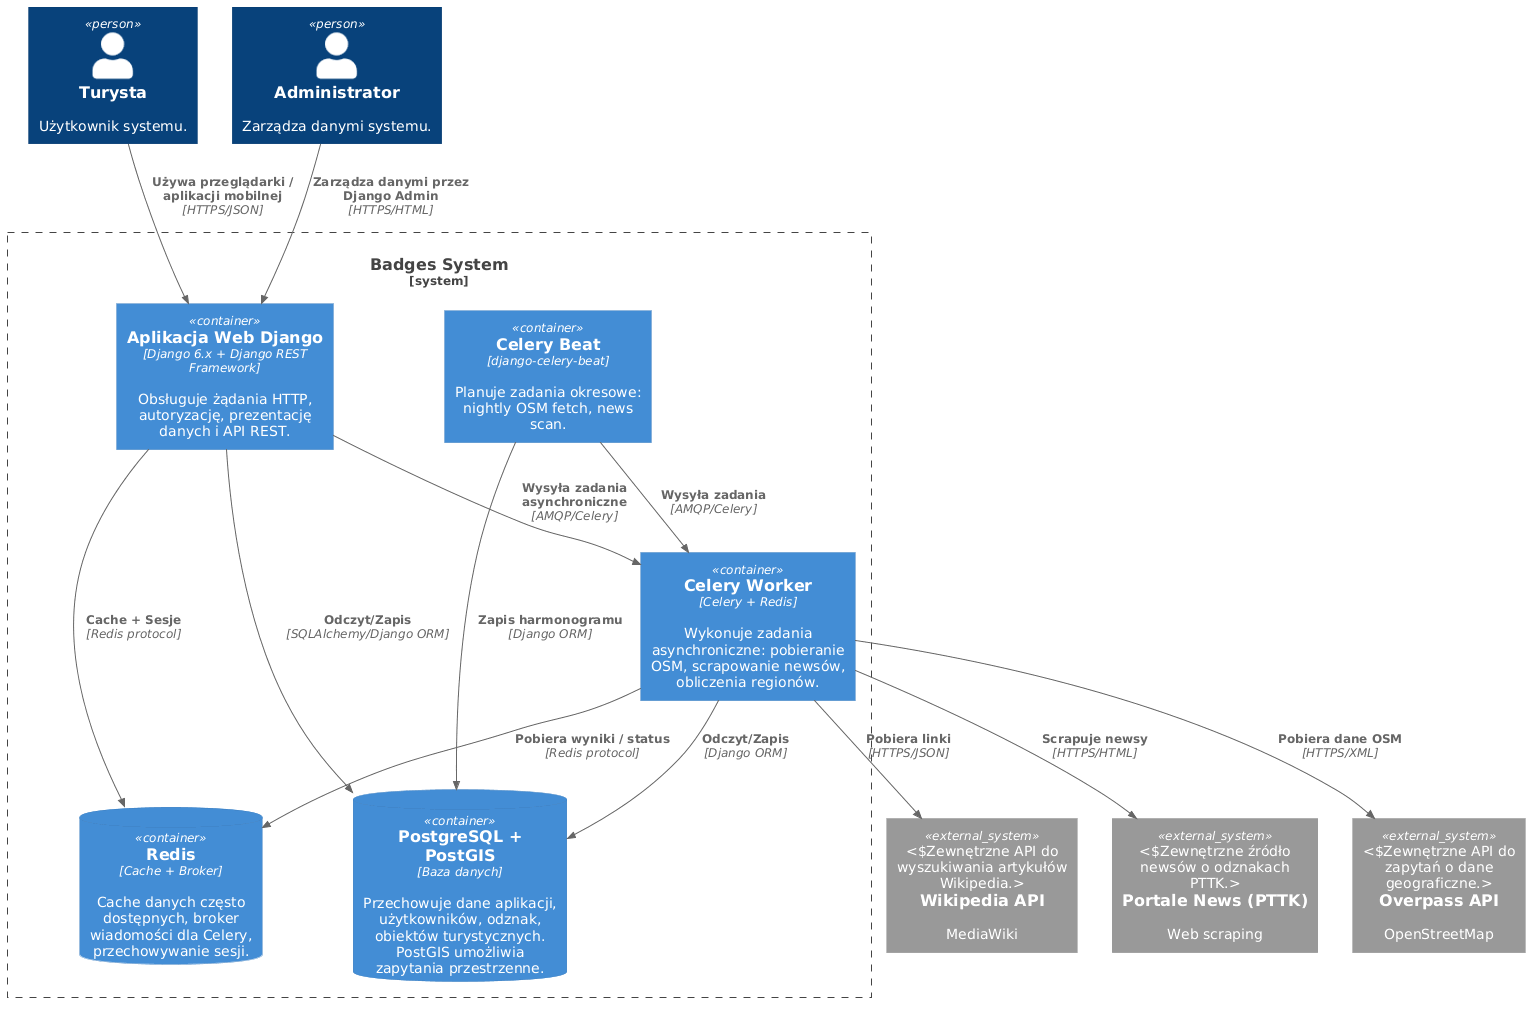

The diagram above was rendered by PlantUML. Its source (embedded in the PNG):
@startuml containers
!include https://raw.githubusercontent.com/plantuml-stdlib/C4-PlantUML/master/C4_Container.puml

' C2: Containers

LAYOUT_TOP_DOWN()

Person(tourist, "Turysta", "Użytkownik systemu.")
Person(admin, "Administrator", "Zarządza danymi systemu.")

System_Boundary(badges_system, "Badges System") {
    Container(web_app, "Aplikacja Web Django", "Django 6.x + Django REST Framework", "Obsługuje żądania HTTP, autoryzację, prezentację danych i API REST.")
    Container(worker, "Celery Worker", "Celery + Redis", "Wykonuje zadania asynchroniczne: pobieranie OSM, scrapowanie newsów, obliczenia regionów.")
    Container(beat, "Celery Beat", "django-celery-beat", "Planuje zadania okresowe: nightly OSM fetch, news scan.")
    ContainerDb(postgres, "PostgreSQL + PostGIS", "Baza danych", "Przechowuje dane aplikacji, użytkowników, odznak, obiektów turystycznych. PostGIS umożliwia zapytania przestrzenne.")
    ContainerDb(redis_cache, "Redis", "Cache + Broker", "Cache danych często dostępnych, broker wiadomości dla Celery, przechowywanie sesji.")
}

System_Ext(overpass_api, "Overpass API", "OpenStreetMap", "Zewnętrzne API do zapytań o dane geograficzne.")
System_Ext(wikipedia_api, "Wikipedia API", "MediaWiki", "Zewnętrzne API do wyszukiwania artykułów Wikipedia.")
System_Ext(news_portal, "Portale News (PTTK)", "Web scraping", "Zewnętrzne źródło newsów o odznakach PTTK.")

Rel(tourist, web_app, "Używa przeglądarki / aplikacji mobilnej", "HTTPS/JSON")
Rel(admin, web_app, "Zarządza danymi przez Django Admin", "HTTPS/HTML")
Rel(web_app, postgres, "Odczyt/Zapis", "SQLAlchemy/Django ORM")
Rel(web_app, redis_cache, "Cache + Sesje", "Redis protocol")
Rel(web_app, worker, "Wysyła zadania asynchroniczne", "AMQP/Celery")
Rel(worker, postgres, "Odczyt/Zapis", "Django ORM")
Rel(worker, redis_cache, "Pobiera wyniki / status", "Redis protocol")
Rel(beat, postgres, "Zapis harmonogramu", "Django ORM")
Rel(beat, worker, "Wysyła zadania", "AMQP/Celery")
Rel(worker, overpass_api, "Pobiera dane OSM", "HTTPS/XML")
Rel(worker, wikipedia_api, "Pobiera linki", "HTTPS/JSON")
Rel(worker, news_portal, "Scrapuje newsy", "HTTPS/HTML")

@enduml